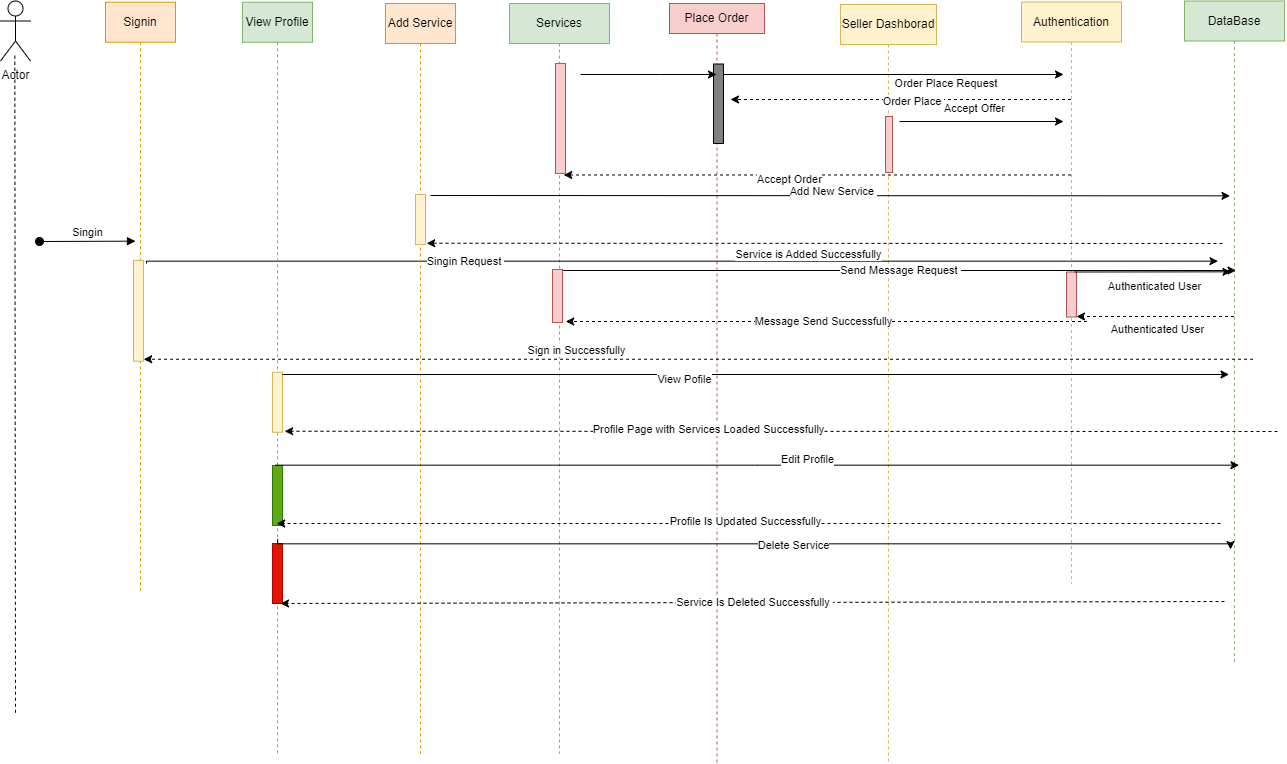

The diagram above was exported from draw.io. Its source (the exported page's mxGraphModel, read from the mxfile embedded in the PNG):
<mxGraphModel dx="2250" dy="1853" grid="1" gridSize="10" guides="1" tooltips="1" connect="1" arrows="1" fold="1" page="1" pageScale="1" pageWidth="850" pageHeight="1100" math="0" shadow="0">
  <root>
    <mxCell id="0" />
    <mxCell id="1" parent="0" />
    <mxCell id="aM9ryv3xv72pqoxQDRHE-1" value="Signin" style="shape=umlLifeline;perimeter=lifelinePerimeter;whiteSpace=wrap;html=1;container=0;dropTarget=0;collapsible=0;recursiveResize=0;outlineConnect=0;portConstraint=eastwest;newEdgeStyle={&quot;edgeStyle&quot;:&quot;elbowEdgeStyle&quot;,&quot;elbow&quot;:&quot;vertical&quot;,&quot;curved&quot;:0,&quot;rounded&quot;:0};fillColor=#ffe6cc;strokeColor=#d79b00;" parent="1" vertex="1">
      <mxGeometry x="-115" y="-1.25" width="70" height="591.25" as="geometry" />
    </mxCell>
    <mxCell id="aM9ryv3xv72pqoxQDRHE-2" value="" style="html=1;points=[];perimeter=orthogonalPerimeter;outlineConnect=0;targetShapes=umlLifeline;portConstraint=eastwest;newEdgeStyle={&quot;edgeStyle&quot;:&quot;elbowEdgeStyle&quot;,&quot;elbow&quot;:&quot;vertical&quot;,&quot;curved&quot;:0,&quot;rounded&quot;:0};fillColor=#fff2cc;strokeColor=#d6b656;" parent="aM9ryv3xv72pqoxQDRHE-1" vertex="1">
      <mxGeometry x="28" y="258.25" width="10" height="100.75" as="geometry" />
    </mxCell>
    <mxCell id="aM9ryv3xv72pqoxQDRHE-3" value="Singin" style="html=1;verticalAlign=bottom;startArrow=oval;endArrow=block;startSize=8;edgeStyle=elbowEdgeStyle;elbow=vertical;curved=0;rounded=0;" parent="aM9ryv3xv72pqoxQDRHE-1" edge="1">
      <mxGeometry relative="1" as="geometry">
        <mxPoint x="-66" y="239.25" as="sourcePoint" />
        <mxPoint x="30" y="239.00000000000023" as="targetPoint" />
        <Array as="points" />
      </mxGeometry>
    </mxCell>
    <mxCell id="aM9ryv3xv72pqoxQDRHE-5" value="Seller Dashborad&lt;br&gt;" style="shape=umlLifeline;perimeter=lifelinePerimeter;whiteSpace=wrap;html=1;container=0;dropTarget=0;collapsible=0;recursiveResize=0;outlineConnect=0;portConstraint=eastwest;newEdgeStyle={&quot;edgeStyle&quot;:&quot;elbowEdgeStyle&quot;,&quot;elbow&quot;:&quot;vertical&quot;,&quot;curved&quot;:0,&quot;rounded&quot;:0};fillColor=#fff2cc;strokeColor=#d6b656;" parent="1" vertex="1">
      <mxGeometry x="620" y="1" width="96" height="759" as="geometry" />
    </mxCell>
    <mxCell id="Gb94B0Im4SabNizgihwW-1" value="Actor" style="shape=umlActor;verticalLabelPosition=bottom;verticalAlign=top;html=1;outlineConnect=0;" vertex="1" parent="1">
      <mxGeometry x="-220" y="-2.5" width="30" height="60" as="geometry" />
    </mxCell>
    <mxCell id="Gb94B0Im4SabNizgihwW-4" value="Place Order" style="shape=umlLifeline;perimeter=lifelinePerimeter;whiteSpace=wrap;html=1;container=1;dropTarget=0;collapsible=0;recursiveResize=0;outlineConnect=0;portConstraint=eastwest;newEdgeStyle={&quot;edgeStyle&quot;:&quot;elbowEdgeStyle&quot;,&quot;elbow&quot;:&quot;vertical&quot;,&quot;curved&quot;:0,&quot;rounded&quot;:0};size=30;fillColor=#f8cecc;strokeColor=#b85450;" vertex="1" parent="1">
      <mxGeometry x="449" width="95" height="760" as="geometry" />
    </mxCell>
    <mxCell id="Gb94B0Im4SabNizgihwW-5" value="" style="html=1;points=[[0,0,0,0,5],[0,1,0,0,-5],[1,0,0,0,5],[1,1,0,0,-5]];perimeter=orthogonalPerimeter;outlineConnect=0;targetShapes=umlLifeline;portConstraint=eastwest;newEdgeStyle={&quot;curved&quot;:0,&quot;rounded&quot;:0};fillColor=#808080;" vertex="1" parent="Gb94B0Im4SabNizgihwW-4">
      <mxGeometry x="44" y="60.5" width="10" height="79.5" as="geometry" />
    </mxCell>
    <mxCell id="Gb94B0Im4SabNizgihwW-20" value="" style="html=1;labelBackgroundColor=#ffffff;startArrow=none;startFill=0;startSize=6;endArrow=classic;endFill=1;endSize=6;jettySize=auto;orthogonalLoop=1;strokeWidth=1;dashed=1;fontSize=14;rounded=0;" edge="1" parent="Gb94B0Im4SabNizgihwW-4" source="Gb94B0Im4SabNizgihwW-5" target="Gb94B0Im4SabNizgihwW-4">
      <mxGeometry width="60" height="60" relative="1" as="geometry">
        <mxPoint x="-45" y="220" as="sourcePoint" />
        <mxPoint x="15" y="160" as="targetPoint" />
      </mxGeometry>
    </mxCell>
    <mxCell id="Gb94B0Im4SabNizgihwW-6" value="Services" style="shape=umlLifeline;perimeter=lifelinePerimeter;whiteSpace=wrap;html=1;container=1;dropTarget=0;collapsible=0;recursiveResize=0;outlineConnect=0;portConstraint=eastwest;newEdgeStyle={&quot;edgeStyle&quot;:&quot;elbowEdgeStyle&quot;,&quot;elbow&quot;:&quot;vertical&quot;,&quot;curved&quot;:0,&quot;rounded&quot;:0};fillColor=#d5e8d4;strokeColor=#82b366;" vertex="1" parent="1">
      <mxGeometry x="289" width="100" height="750" as="geometry" />
    </mxCell>
    <mxCell id="Gb94B0Im4SabNizgihwW-8" value="" style="edgeStyle=elbowEdgeStyle;rounded=0;orthogonalLoop=1;jettySize=auto;html=1;elbow=vertical;curved=0;" edge="1" parent="1">
      <mxGeometry relative="1" as="geometry">
        <mxPoint x="-74" y="260" as="sourcePoint" />
        <mxPoint x="997.5" y="256.5" as="targetPoint" />
      </mxGeometry>
    </mxCell>
    <mxCell id="Gb94B0Im4SabNizgihwW-31" value="Singin Request&amp;nbsp;" style="edgeLabel;html=1;align=center;verticalAlign=middle;resizable=0;points=[];" vertex="1" connectable="0" parent="Gb94B0Im4SabNizgihwW-8">
      <mxGeometry x="-0.405" y="4" relative="1" as="geometry">
        <mxPoint x="1" y="4" as="offset" />
      </mxGeometry>
    </mxCell>
    <mxCell id="Gb94B0Im4SabNizgihwW-9" value="" style="edgeStyle=orthogonalEdgeStyle;rounded=0;orthogonalLoop=1;jettySize=auto;html=1;curved=0;" edge="1" parent="1">
      <mxGeometry relative="1" as="geometry">
        <mxPoint x="360" y="71" as="sourcePoint" />
        <mxPoint x="495.99999999999955" y="70.99999999999977" as="targetPoint" />
        <Array as="points">
          <mxPoint x="440" y="71" />
          <mxPoint x="440" y="71" />
        </Array>
      </mxGeometry>
    </mxCell>
    <mxCell id="Gb94B0Im4SabNizgihwW-18" value="" style="html=1;labelBackgroundColor=#ffffff;startArrow=none;startFill=0;startSize=6;endArrow=classic;endFill=1;endSize=6;jettySize=auto;orthogonalLoop=1;strokeWidth=1;dashed=1;fontSize=14;rounded=0;" edge="1" parent="1" source="Gb94B0Im4SabNizgihwW-32">
      <mxGeometry width="60" height="60" relative="1" as="geometry">
        <mxPoint x="864.5" y="171.5" as="sourcePoint" />
        <mxPoint x="343.25" y="171.5" as="targetPoint" />
        <Array as="points" />
      </mxGeometry>
    </mxCell>
    <mxCell id="Gb94B0Im4SabNizgihwW-19" value="Accept Order" style="edgeLabel;html=1;align=center;verticalAlign=middle;resizable=0;points=[];" vertex="1" connectable="0" parent="Gb94B0Im4SabNizgihwW-18">
      <mxGeometry x="0.1142" y="1" relative="1" as="geometry">
        <mxPoint y="3" as="offset" />
      </mxGeometry>
    </mxCell>
    <mxCell id="Gb94B0Im4SabNizgihwW-23" value="DataBase" style="shape=umlLifeline;perimeter=lifelinePerimeter;whiteSpace=wrap;html=1;container=1;dropTarget=0;collapsible=0;recursiveResize=0;outlineConnect=0;portConstraint=eastwest;newEdgeStyle={&quot;edgeStyle&quot;:&quot;elbowEdgeStyle&quot;,&quot;elbow&quot;:&quot;vertical&quot;,&quot;curved&quot;:0,&quot;rounded&quot;:0};fillColor=#d5e8d4;strokeColor=#82b366;" vertex="1" parent="1">
      <mxGeometry x="964" y="-2.5" width="100" height="662.5" as="geometry" />
    </mxCell>
    <mxCell id="Gb94B0Im4SabNizgihwW-26" style="edgeStyle=orthogonalEdgeStyle;rounded=0;orthogonalLoop=1;jettySize=auto;html=1;curved=0;" edge="1" parent="1">
      <mxGeometry relative="1" as="geometry">
        <mxPoint x="503" y="71" as="sourcePoint" />
        <mxPoint x="843" y="71" as="targetPoint" />
      </mxGeometry>
    </mxCell>
    <mxCell id="Gb94B0Im4SabNizgihwW-34" value="Order Place Request&amp;nbsp;" style="edgeLabel;html=1;align=center;verticalAlign=middle;resizable=0;points=[];" vertex="1" connectable="0" parent="Gb94B0Im4SabNizgihwW-26">
      <mxGeometry x="0.1824" y="2" relative="1" as="geometry">
        <mxPoint x="22" y="10" as="offset" />
      </mxGeometry>
    </mxCell>
    <mxCell id="Gb94B0Im4SabNizgihwW-27" value="" style="html=1;labelBackgroundColor=#ffffff;startArrow=none;startFill=0;startSize=6;endArrow=classic;endFill=1;endSize=6;jettySize=auto;orthogonalLoop=1;strokeWidth=1;dashed=1;fontSize=14;rounded=0;" edge="1" parent="1" source="Gb94B0Im4SabNizgihwW-32">
      <mxGeometry width="60" height="60" relative="1" as="geometry">
        <mxPoint x="860" y="96" as="sourcePoint" />
        <mxPoint x="510" y="96" as="targetPoint" />
      </mxGeometry>
    </mxCell>
    <mxCell id="Gb94B0Im4SabNizgihwW-28" value="Order Place&amp;nbsp;" style="edgeLabel;html=1;align=center;verticalAlign=middle;resizable=0;points=[];" vertex="1" connectable="0" parent="Gb94B0Im4SabNizgihwW-27">
      <mxGeometry x="-0.0649" y="1" relative="1" as="geometry">
        <mxPoint as="offset" />
      </mxGeometry>
    </mxCell>
    <mxCell id="Gb94B0Im4SabNizgihwW-29" value="" style="html=1;labelBackgroundColor=#ffffff;startArrow=none;startFill=0;startSize=6;endArrow=classic;endFill=1;endSize=6;jettySize=auto;orthogonalLoop=1;strokeWidth=1;dashed=1;fontSize=14;rounded=0;" edge="1" parent="1">
      <mxGeometry width="60" height="60" relative="1" as="geometry">
        <mxPoint x="1032.5" y="355.75" as="sourcePoint" />
        <mxPoint x="-76.83333333333348" y="355.75" as="targetPoint" />
      </mxGeometry>
    </mxCell>
    <mxCell id="Gb94B0Im4SabNizgihwW-30" value="Sign in Successfully" style="edgeLabel;html=1;align=center;verticalAlign=middle;resizable=0;points=[];" vertex="1" connectable="0" parent="Gb94B0Im4SabNizgihwW-29">
      <mxGeometry x="0.2215" y="-11" relative="1" as="geometry">
        <mxPoint y="2" as="offset" />
      </mxGeometry>
    </mxCell>
    <mxCell id="Gb94B0Im4SabNizgihwW-32" value="Authentication" style="shape=umlLifeline;perimeter=lifelinePerimeter;whiteSpace=wrap;html=1;container=0;dropTarget=0;collapsible=0;recursiveResize=0;outlineConnect=0;portConstraint=eastwest;newEdgeStyle={&quot;edgeStyle&quot;:&quot;elbowEdgeStyle&quot;,&quot;elbow&quot;:&quot;vertical&quot;,&quot;curved&quot;:0,&quot;rounded&quot;:0};fillColor=#fff2cc;strokeColor=#d6b656;" vertex="1" parent="1">
      <mxGeometry x="801" y="-1.5" width="100" height="581.5" as="geometry" />
    </mxCell>
    <mxCell id="Gb94B0Im4SabNizgihwW-33" value="" style="html=1;points=[];perimeter=orthogonalPerimeter;outlineConnect=0;targetShapes=umlLifeline;portConstraint=eastwest;newEdgeStyle={&quot;edgeStyle&quot;:&quot;elbowEdgeStyle&quot;,&quot;elbow&quot;:&quot;vertical&quot;,&quot;curved&quot;:0,&quot;rounded&quot;:0};fillColor=#f8cecc;strokeColor=#b85450;" vertex="1" parent="Gb94B0Im4SabNizgihwW-32">
      <mxGeometry x="45" y="270" width="10" height="45" as="geometry" />
    </mxCell>
    <mxCell id="Gb94B0Im4SabNizgihwW-36" value="" style="edgeStyle=elbowEdgeStyle;rounded=0;orthogonalLoop=1;jettySize=auto;html=1;elbow=vertical;curved=0;" edge="1" parent="1">
      <mxGeometry relative="1" as="geometry">
        <mxPoint x="854" y="268.5" as="sourcePoint" />
        <mxPoint x="1010.5" y="268.5" as="targetPoint" />
      </mxGeometry>
    </mxCell>
    <mxCell id="Gb94B0Im4SabNizgihwW-37" value="Authenticated User" style="edgeLabel;html=1;align=center;verticalAlign=middle;resizable=0;points=[];" vertex="1" connectable="0" parent="Gb94B0Im4SabNizgihwW-36">
      <mxGeometry x="-0.112" y="-1" relative="1" as="geometry">
        <mxPoint x="13" y="56" as="offset" />
      </mxGeometry>
    </mxCell>
    <mxCell id="Gb94B0Im4SabNizgihwW-40" value="" style="endArrow=classic;html=1;rounded=0;" edge="1" parent="1">
      <mxGeometry width="50" height="50" relative="1" as="geometry">
        <mxPoint x="341" y="267" as="sourcePoint" />
        <mxPoint x="1015.5" y="267" as="targetPoint" />
      </mxGeometry>
    </mxCell>
    <mxCell id="Gb94B0Im4SabNizgihwW-41" value="Send Message Request&amp;nbsp;" style="edgeLabel;html=1;align=center;verticalAlign=middle;resizable=0;points=[];" vertex="1" connectable="0" parent="Gb94B0Im4SabNizgihwW-40">
      <mxGeometry x="0.0011" y="1" relative="1" as="geometry">
        <mxPoint x="1" as="offset" />
      </mxGeometry>
    </mxCell>
    <mxCell id="Gb94B0Im4SabNizgihwW-42" value="Authenticated User" style="edgeLabel;html=1;align=center;verticalAlign=middle;resizable=0;points=[];" vertex="1" connectable="0" parent="1">
      <mxGeometry x="933.75" y="282.25" as="geometry" />
    </mxCell>
    <mxCell id="Gb94B0Im4SabNizgihwW-46" value="" style="html=1;labelBackgroundColor=#ffffff;startArrow=none;startFill=0;startSize=6;endArrow=classic;endFill=1;endSize=6;jettySize=auto;orthogonalLoop=1;strokeWidth=1;dashed=1;fontSize=14;rounded=0;" edge="1" parent="1" source="Gb94B0Im4SabNizgihwW-23">
      <mxGeometry width="60" height="60" relative="1" as="geometry">
        <mxPoint x="1010" y="313" as="sourcePoint" />
        <mxPoint x="856" y="313" as="targetPoint" />
      </mxGeometry>
    </mxCell>
    <mxCell id="Gb94B0Im4SabNizgihwW-47" value="" style="html=1;labelBackgroundColor=#ffffff;startArrow=none;startFill=0;startSize=6;endArrow=classic;endFill=1;endSize=6;jettySize=auto;orthogonalLoop=1;strokeWidth=1;dashed=1;fontSize=14;rounded=0;" edge="1" parent="1">
      <mxGeometry width="60" height="60" relative="1" as="geometry">
        <mxPoint x="866.5" y="318.0000000000002" as="sourcePoint" />
        <mxPoint x="345.25" y="318" as="targetPoint" />
      </mxGeometry>
    </mxCell>
    <mxCell id="Gb94B0Im4SabNizgihwW-48" value="Message Send Successfully" style="edgeLabel;html=1;align=center;verticalAlign=middle;resizable=0;points=[];" vertex="1" connectable="0" parent="Gb94B0Im4SabNizgihwW-47">
      <mxGeometry x="0.011" y="-1" relative="1" as="geometry">
        <mxPoint as="offset" />
      </mxGeometry>
    </mxCell>
    <mxCell id="Gb94B0Im4SabNizgihwW-49" value="Add Service" style="shape=umlLifeline;perimeter=lifelinePerimeter;whiteSpace=wrap;html=1;container=0;dropTarget=0;collapsible=0;recursiveResize=0;outlineConnect=0;portConstraint=eastwest;newEdgeStyle={&quot;edgeStyle&quot;:&quot;elbowEdgeStyle&quot;,&quot;elbow&quot;:&quot;vertical&quot;,&quot;curved&quot;:0,&quot;rounded&quot;:0};fillColor=#ffe6cc;strokeColor=#d79b00;" vertex="1" parent="1">
      <mxGeometry x="165" width="70" height="750" as="geometry" />
    </mxCell>
    <mxCell id="Gb94B0Im4SabNizgihwW-50" value="" style="html=1;points=[];perimeter=orthogonalPerimeter;outlineConnect=0;targetShapes=umlLifeline;portConstraint=eastwest;newEdgeStyle={&quot;edgeStyle&quot;:&quot;elbowEdgeStyle&quot;,&quot;elbow&quot;:&quot;vertical&quot;,&quot;curved&quot;:0,&quot;rounded&quot;:0};fillColor=#fff2cc;strokeColor=#d6b656;" vertex="1" parent="Gb94B0Im4SabNizgihwW-49">
      <mxGeometry x="30" y="191" width="10" height="50" as="geometry" />
    </mxCell>
    <mxCell id="Gb94B0Im4SabNizgihwW-53" value="" style="endArrow=none;dashed=1;html=1;rounded=0;" edge="1" parent="1">
      <mxGeometry width="50" height="50" relative="1" as="geometry">
        <mxPoint x="-205.66762456546923" y="52.25" as="sourcePoint" />
        <mxPoint x="-205" y="710" as="targetPoint" />
      </mxGeometry>
    </mxCell>
    <mxCell id="Gb94B0Im4SabNizgihwW-56" value="" style="edgeStyle=elbowEdgeStyle;rounded=0;orthogonalLoop=1;jettySize=auto;html=1;elbow=vertical;curved=0;" edge="1" parent="1">
      <mxGeometry relative="1" as="geometry">
        <mxPoint x="210" y="192" as="sourcePoint" />
        <mxPoint x="1009.5" y="191.75" as="targetPoint" />
      </mxGeometry>
    </mxCell>
    <mxCell id="Gb94B0Im4SabNizgihwW-57" value="Add New Service&amp;nbsp;" style="edgeLabel;html=1;align=center;verticalAlign=middle;resizable=0;points=[];" vertex="1" connectable="0" parent="Gb94B0Im4SabNizgihwW-56">
      <mxGeometry x="0.0062" y="5" relative="1" as="geometry">
        <mxPoint as="offset" />
      </mxGeometry>
    </mxCell>
    <mxCell id="Gb94B0Im4SabNizgihwW-58" value="" style="html=1;labelBackgroundColor=#ffffff;startArrow=none;startFill=0;startSize=6;endArrow=classic;endFill=1;endSize=6;jettySize=auto;orthogonalLoop=1;strokeWidth=1;dashed=1;fontSize=14;rounded=0;" edge="1" parent="1">
      <mxGeometry width="60" height="60" relative="1" as="geometry">
        <mxPoint x="1002" y="240" as="sourcePoint" />
        <mxPoint x="206.25" y="239.75" as="targetPoint" />
      </mxGeometry>
    </mxCell>
    <mxCell id="Gb94B0Im4SabNizgihwW-59" value="Service is Added Successfully" style="edgeLabel;html=1;align=center;verticalAlign=middle;resizable=0;points=[];" vertex="1" connectable="0" parent="Gb94B0Im4SabNizgihwW-58">
      <mxGeometry x="0.011" y="-1" relative="1" as="geometry">
        <mxPoint x="-12" y="11" as="offset" />
      </mxGeometry>
    </mxCell>
    <mxCell id="Gb94B0Im4SabNizgihwW-60" value="View Profile" style="shape=umlLifeline;perimeter=lifelinePerimeter;whiteSpace=wrap;html=1;container=0;dropTarget=0;collapsible=0;recursiveResize=0;outlineConnect=0;portConstraint=eastwest;newEdgeStyle={&quot;edgeStyle&quot;:&quot;elbowEdgeStyle&quot;,&quot;elbow&quot;:&quot;vertical&quot;,&quot;curved&quot;:0,&quot;rounded&quot;:0};fillColor=#d5e8d4;strokeColor=#82b366;" vertex="1" parent="1">
      <mxGeometry x="22" y="-1.25" width="70" height="751.25" as="geometry" />
    </mxCell>
    <mxCell id="Gb94B0Im4SabNizgihwW-61" value="" style="html=1;points=[];perimeter=orthogonalPerimeter;outlineConnect=0;targetShapes=umlLifeline;portConstraint=eastwest;newEdgeStyle={&quot;edgeStyle&quot;:&quot;elbowEdgeStyle&quot;,&quot;elbow&quot;:&quot;vertical&quot;,&quot;curved&quot;:0,&quot;rounded&quot;:0};fillColor=#fff2cc;strokeColor=#d6b656;" vertex="1" parent="Gb94B0Im4SabNizgihwW-60">
      <mxGeometry x="30" y="370" width="10" height="60" as="geometry" />
    </mxCell>
    <mxCell id="Gb94B0Im4SabNizgihwW-79" value="" style="html=1;points=[];perimeter=orthogonalPerimeter;outlineConnect=0;targetShapes=umlLifeline;portConstraint=eastwest;newEdgeStyle={&quot;edgeStyle&quot;:&quot;elbowEdgeStyle&quot;,&quot;elbow&quot;:&quot;vertical&quot;,&quot;curved&quot;:0,&quot;rounded&quot;:0};fillColor=#60a917;strokeColor=#2D7600;fontColor=#ffffff;" vertex="1" parent="Gb94B0Im4SabNizgihwW-60">
      <mxGeometry x="30" y="463.25" width="10" height="60" as="geometry" />
    </mxCell>
    <mxCell id="Gb94B0Im4SabNizgihwW-86" value="" style="html=1;points=[];perimeter=orthogonalPerimeter;outlineConnect=0;targetShapes=umlLifeline;portConstraint=eastwest;newEdgeStyle={&quot;edgeStyle&quot;:&quot;elbowEdgeStyle&quot;,&quot;elbow&quot;:&quot;vertical&quot;,&quot;curved&quot;:0,&quot;rounded&quot;:0};fillColor=#e51400;strokeColor=#B20000;fontColor=#ffffff;" vertex="1" parent="Gb94B0Im4SabNizgihwW-60">
      <mxGeometry x="30" y="541.25" width="10" height="60" as="geometry" />
    </mxCell>
    <mxCell id="aM9ryv3xv72pqoxQDRHE-6" value="" style="html=1;points=[];perimeter=orthogonalPerimeter;outlineConnect=0;targetShapes=umlLifeline;portConstraint=eastwest;newEdgeStyle={&quot;edgeStyle&quot;:&quot;elbowEdgeStyle&quot;,&quot;elbow&quot;:&quot;vertical&quot;,&quot;curved&quot;:0,&quot;rounded&quot;:0};fillColor=#f8cecc;strokeColor=#b85450;" parent="1" vertex="1">
      <mxGeometry x="665" y="113" width="7" height="56" as="geometry" />
    </mxCell>
    <mxCell id="Gb94B0Im4SabNizgihwW-65" value="" style="edgeStyle=none;orthogonalLoop=1;jettySize=auto;html=1;rounded=0;" edge="1" parent="1">
      <mxGeometry width="100" relative="1" as="geometry">
        <mxPoint x="679" y="118" as="sourcePoint" />
        <mxPoint x="843" y="118" as="targetPoint" />
        <Array as="points" />
      </mxGeometry>
    </mxCell>
    <mxCell id="Gb94B0Im4SabNizgihwW-66" value="Accept Offer" style="edgeLabel;html=1;align=center;verticalAlign=middle;resizable=0;points=[];" vertex="1" connectable="0" parent="Gb94B0Im4SabNizgihwW-65">
      <mxGeometry x="-0.2355" y="8" relative="1" as="geometry">
        <mxPoint x="12" y="-6" as="offset" />
      </mxGeometry>
    </mxCell>
    <mxCell id="Gb94B0Im4SabNizgihwW-68" value="" style="html=1;points=[[0,0,0,0,5],[0,1,0,0,-5],[1,0,0,0,5],[1,1,0,0,-5]];perimeter=orthogonalPerimeter;outlineConnect=0;targetShapes=umlLifeline;portConstraint=eastwest;newEdgeStyle={&quot;curved&quot;:0,&quot;rounded&quot;:0};fillColor=#f8cecc;strokeColor=#b85450;" vertex="1" parent="1">
      <mxGeometry x="335" y="60" width="10" height="110" as="geometry" />
    </mxCell>
    <mxCell id="Gb94B0Im4SabNizgihwW-69" value="" style="endArrow=classic;html=1;rounded=0;" edge="1" parent="1">
      <mxGeometry width="50" height="50" relative="1" as="geometry">
        <mxPoint x="338.2500000000002" y="279.0000000000002" as="sourcePoint" />
        <mxPoint x="341" y="279" as="targetPoint" />
      </mxGeometry>
    </mxCell>
    <mxCell id="Gb94B0Im4SabNizgihwW-7" value="" style="html=1;points=[[0,0,0,0,5],[0,1,0,0,-5],[1,0,0,0,5],[1,1,0,0,-5]];perimeter=orthogonalPerimeter;outlineConnect=0;targetShapes=umlLifeline;portConstraint=eastwest;newEdgeStyle={&quot;curved&quot;:0,&quot;rounded&quot;:0};fillColor=#f8cecc;strokeColor=#b85450;" vertex="1" parent="1">
      <mxGeometry x="332" y="266" width="10" height="53" as="geometry" />
    </mxCell>
    <mxCell id="Gb94B0Im4SabNizgihwW-71" value="" style="edgeStyle=elbowEdgeStyle;rounded=0;orthogonalLoop=1;jettySize=auto;html=1;elbow=vertical;curved=0;" edge="1" parent="1">
      <mxGeometry relative="1" as="geometry">
        <mxPoint x="62" y="371" as="sourcePoint" />
        <mxPoint x="1008.5" y="371.25" as="targetPoint" />
      </mxGeometry>
    </mxCell>
    <mxCell id="Gb94B0Im4SabNizgihwW-73" value="View Pofile" style="edgeLabel;html=1;align=center;verticalAlign=middle;resizable=0;points=[];" vertex="1" connectable="0" parent="Gb94B0Im4SabNizgihwW-71">
      <mxGeometry x="-0.1522" y="-4" relative="1" as="geometry">
        <mxPoint as="offset" />
      </mxGeometry>
    </mxCell>
    <mxCell id="Gb94B0Im4SabNizgihwW-72" value="" style="html=1;labelBackgroundColor=#ffffff;startArrow=none;startFill=0;startSize=6;endArrow=classic;endFill=1;endSize=6;jettySize=auto;orthogonalLoop=1;strokeWidth=1;dashed=1;fontSize=14;rounded=0;" edge="1" parent="1">
      <mxGeometry width="60" height="60" relative="1" as="geometry">
        <mxPoint x="1057" y="428" as="sourcePoint" />
        <mxPoint x="64.16666666666652" y="427.75" as="targetPoint" />
      </mxGeometry>
    </mxCell>
    <mxCell id="Gb94B0Im4SabNizgihwW-74" value="Profile Page with Services Loaded Successfully" style="edgeLabel;html=1;align=center;verticalAlign=middle;resizable=0;points=[];" vertex="1" connectable="0" parent="Gb94B0Im4SabNizgihwW-72">
      <mxGeometry x="0.1464" y="-3" relative="1" as="geometry">
        <mxPoint as="offset" />
      </mxGeometry>
    </mxCell>
    <mxCell id="Gb94B0Im4SabNizgihwW-80" value="" style="edgeStyle=elbowEdgeStyle;rounded=0;orthogonalLoop=1;jettySize=auto;html=1;elbow=horizontal;curved=0;" edge="1" parent="1">
      <mxGeometry relative="1" as="geometry">
        <mxPoint x="55" y="461.6666666666665" as="sourcePoint" />
        <mxPoint x="1018.5" y="461.6666666666665" as="targetPoint" />
      </mxGeometry>
    </mxCell>
    <mxCell id="Gb94B0Im4SabNizgihwW-81" value="Edit Profile" style="edgeLabel;html=1;align=center;verticalAlign=middle;resizable=0;points=[];" vertex="1" connectable="0" parent="Gb94B0Im4SabNizgihwW-80">
      <mxGeometry x="0.1032" y="6" relative="1" as="geometry">
        <mxPoint x="-1" as="offset" />
      </mxGeometry>
    </mxCell>
    <mxCell id="Gb94B0Im4SabNizgihwW-84" value="" style="html=1;labelBackgroundColor=#ffffff;startArrow=none;startFill=0;startSize=6;endArrow=classic;endFill=1;endSize=6;jettySize=auto;orthogonalLoop=1;strokeWidth=1;dashed=1;fontSize=14;rounded=0;" edge="1" parent="1" target="Gb94B0Im4SabNizgihwW-60">
      <mxGeometry width="60" height="60" relative="1" as="geometry">
        <mxPoint x="1000" y="520" as="sourcePoint" />
        <mxPoint x="46.166666666666515" y="520" as="targetPoint" />
      </mxGeometry>
    </mxCell>
    <mxCell id="Gb94B0Im4SabNizgihwW-85" value="Profile Is Updated Successfully" style="edgeLabel;html=1;align=center;verticalAlign=middle;resizable=0;points=[];" vertex="1" connectable="0" parent="Gb94B0Im4SabNizgihwW-84">
      <mxGeometry x="0.0089" y="-3" relative="1" as="geometry">
        <mxPoint as="offset" />
      </mxGeometry>
    </mxCell>
    <mxCell id="Gb94B0Im4SabNizgihwW-87" value="" style="edgeStyle=elbowEdgeStyle;rounded=0;orthogonalLoop=1;jettySize=auto;html=1;elbow=vertical;curved=0;" edge="1" parent="1">
      <mxGeometry relative="1" as="geometry">
        <mxPoint x="57.166666666666515" y="535.6666666666665" as="sourcePoint" />
        <mxPoint x="1010" y="546" as="targetPoint" />
      </mxGeometry>
    </mxCell>
    <mxCell id="Gb94B0Im4SabNizgihwW-88" value="Delete Service" style="edgeLabel;html=1;align=center;verticalAlign=middle;resizable=0;points=[];" vertex="1" connectable="0" parent="Gb94B0Im4SabNizgihwW-87">
      <mxGeometry x="0.0786" y="-1" relative="1" as="geometry">
        <mxPoint as="offset" />
      </mxGeometry>
    </mxCell>
    <mxCell id="Gb94B0Im4SabNizgihwW-90" value="" style="html=1;labelBackgroundColor=#ffffff;startArrow=none;startFill=0;startSize=6;endArrow=classic;endFill=1;endSize=6;jettySize=auto;orthogonalLoop=1;strokeWidth=1;dashed=1;fontSize=14;rounded=0;" edge="1" parent="1">
      <mxGeometry width="60" height="60" relative="1" as="geometry">
        <mxPoint x="1004" y="598" as="sourcePoint" />
        <mxPoint x="60" y="600" as="targetPoint" />
      </mxGeometry>
    </mxCell>
    <mxCell id="Gb94B0Im4SabNizgihwW-91" value="Service Is Deleted Successfully&amp;nbsp;" style="edgeLabel;html=1;align=center;verticalAlign=middle;resizable=0;points=[];" vertex="1" connectable="0" parent="Gb94B0Im4SabNizgihwW-90">
      <mxGeometry x="-0.0021" y="-1" relative="1" as="geometry">
        <mxPoint as="offset" />
      </mxGeometry>
    </mxCell>
  </root>
</mxGraphModel>